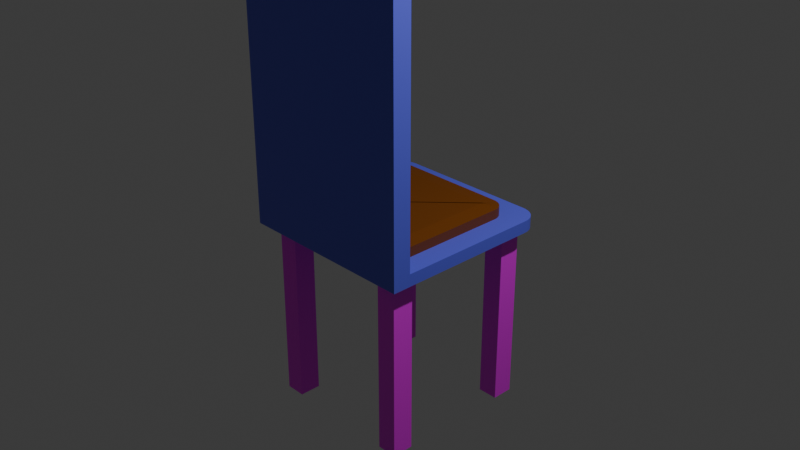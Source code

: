 # Source: Chair.blend  (saved by Blender 4.4.32; exported with 4.5.12 LTS)
import bpy
from mathutils import Matrix  # noqa: F401  (used for matrix-valued properties, if any)

bpy.ops.wm.read_factory_settings(use_empty=True)
scene = bpy.context.scene
scene.name = 'Scene'

# ---- collections
col_collection = bpy.data.collections.new('Collection'); scene.collection.children.link(col_collection)

# ---- images (referenced by path relative to the original .blend; pixels are not part of the script)
import os
ASSET_DIR = os.environ.get("B2B_ASSET_DIR", "")  # directory of the original .blend (textures are referenced by path, not embedded)
HERE = os.path.dirname(os.path.abspath(__file__))  # packed textures are extracted next to this script under _unpacked/

def load_image(name, relpath, width, height, colorspace="sRGB"):
    """Load a texture the original file referenced (path relative to the .blend, or extracted next to this script)."""
    p = next((c for c in (os.path.join(HERE, relpath), os.path.join(ASSET_DIR, relpath)) if relpath and os.path.exists(c)), "")
    if p:
        img = bpy.data.images.load(p, check_existing=True)
        img.name = name
    else:  # same state as the original file: an image datablock whose file is absent (Cycles renders it pink)
        img = bpy.data.images.new(name, width, height)
        img.source = "FILE"
        img.filepath = "//" + (relpath or name)
    img.colorspace_settings.name = colorspace
    return img
img_oak_wood_png = load_image('oak-wood.png', 'oak-wood.png', 1024, 1024, 'sRGB')

# ---- materials (node trees are filled in below, after node groups)
mat_material_002 = bpy.data.materials.new('Material.002')
mat_material = bpy.data.materials.new('Material')
mat_material.alpha_threshold = 0.0
mat_material.roughness = 0.5
mat_material.line_color = (0.0, 0.0, 0.0, 1.0)
mat_material_008 = bpy.data.materials.new('Material.008')
mat_material_004 = bpy.data.materials.new('Material.004')
mat_material_007 = bpy.data.materials.new('Material.007')
mat_material_005 = bpy.data.materials.new('Material.005')
mat_material_006 = bpy.data.materials.new('Material.006')

# ---- node groups
ng_smooth_by_angle = bpy.data.node_groups.new('Smooth by Angle', 'GeometryNodeTree')
_s = ng_smooth_by_angle.interface.new_socket(name='Mesh', in_out='OUTPUT', socket_type='NodeSocketGeometry')
_s = ng_smooth_by_angle.interface.new_socket(name='Mesh', in_out='INPUT', socket_type='NodeSocketGeometry')
_s = ng_smooth_by_angle.interface.new_socket(name='Angle', in_out='INPUT', socket_type='NodeSocketFloat')
_s.subtype = 'ANGLE'
_s.default_value = 0.5236
_s.min_value = 0.0
_s.max_value = 3.142
_s.description = 'Maximum face angle for smooth edges'
_s = ng_smooth_by_angle.interface.new_socket(name='Ignore Sharpness', in_out='INPUT', socket_type='NodeSocketBool')
_s.force_non_field = True
ng_smooth_by_angle.description = 'Set the sharpness of mesh edges based on the angle between the neighboring faces'
ng_smooth_by_angle.is_modifier = True
_N = ng_smooth_by_angle.nodes; _L = ng_smooth_by_angle.links
n0 = _N.new('GeometryNodeSetShadeSmooth'); n0.name = 'Set Shade Smooth'; n0.location = (120, -80)
n0.domain = 'EDGE'
n1 = _N.new('GeometryNodeSetShadeSmooth'); n1.name = 'Set Shade Smooth.001'; n1.location = (300, -80)
n2 = _N.new('NodeGroupOutput'); n2.name = 'Group Output'; n2.location = (480, -80)
n3 = _N.new('GeometryNodeInputMeshEdgeAngle'); n3.name = 'Edge Angle'; n3.location = (-440, -240)
n4 = _N.new('NodeGroupInput'); n4.name = 'Group Input'; n4.location = (-80, -80)
n5 = _N.new('GeometryNodeInputEdgeSmooth'); n5.name = 'Is Edge Smooth'; n5.location = (-260, -120)
n6 = _N.new('GeometryNodeInputShadeSmooth'); n6.name = 'Is Shade Smooth'; n6.location = (-440, -397)
n7 = _N.new('FunctionNodeCompare'); n7.name = 'Compare'; n7.location = (-260, -260)
n7.operation = 'LESS_EQUAL'
n7.inputs[6].default_value = (0.0, 0.0, 0.0, 0.0)
n7.inputs[7].default_value = (0.0, 0.0, 0.0, 0.0)
n8 = _N.new('FunctionNodeBooleanMath'); n8.name = 'Boolean Math.001'; n8.location = (-80, -260)
n9 = _N.new('NodeGroupInput'); n9.name = 'Group Input.001'; n9.location = (-440, -329)
n10 = _N.new('NodeGroupInput'); n10.name = 'Group Input.002'; n10.location = (-259, -189)
n11 = _N.new('FunctionNodeBooleanMath'); n11.name = 'Boolean Math'; n11.location = (-80, -149)
n11.operation = 'OR'
n12 = _N.new('FunctionNodeBooleanMath'); n12.name = 'Boolean Math.002'; n12.location = (-260, -380)
n12.operation = 'OR'
n13 = _N.new('NodeGroupInput'); n13.name = 'Group Input.003'; n13.location = (-440, -460)
_L.new(n3.outputs[0], n7.inputs[0])
_L.new(n1.outputs[0], n2.inputs[0])
_L.new(n9.outputs[1], n7.inputs[1])
_L.new(n7.outputs[0], n8.inputs[0])
_L.new(n4.outputs[0], n0.inputs[0])
_L.new(n0.outputs[0], n1.inputs[0])
_L.new(n8.outputs[0], n0.inputs[2])
_L.new(n10.outputs[2], n11.inputs[1])
_L.new(n5.outputs[0], n11.inputs[0])
_L.new(n11.outputs[0], n0.inputs[1])
_L.new(n13.outputs[2], n12.inputs[1])
_L.new(n6.outputs[0], n12.inputs[0])
_L.new(n12.outputs[0], n8.inputs[1])
n2.is_active_output = True

# ---- material node trees
mat_material_002.use_nodes = True; mat_material_002.node_tree.nodes.clear()
_N = mat_material_002.node_tree.nodes; _L = mat_material_002.node_tree.links
n0 = _N.new('ShaderNodeBsdfPrincipled'); n0.name = 'Principled BSDF'; n0.location = (10, 300)
n0.inputs[0].default_value = (0.117, 0.1274, 0.7991, 1.0)
n1 = _N.new('ShaderNodeOutputMaterial'); n1.name = 'Material Output'; n1.location = (300, 300)
_L.new(n0.outputs[0], n1.inputs[0])
n1.is_active_output = True
mat_material.use_nodes = True; mat_material.node_tree.nodes.clear()
_N = mat_material.node_tree.nodes; _L = mat_material.node_tree.links
n0 = _N.new('ShaderNodeOutputMaterial'); n0.name = 'Material Output'; n0.location = (300, 300)
n1 = _N.new('ShaderNodeBsdfPrincipled'); n1.name = 'Principled BSDF'; n1.location = (10, 300)
n1.inputs[0].default_value = (0.1937, 0.0511, 0.0, 1.0)
n1.inputs[3].default_value = 1.45
_L.new(n1.outputs[0], n0.inputs[0])
n0.is_active_output = True
mat_material_008.use_nodes = True; mat_material_008.node_tree.nodes.clear()
_N = mat_material_008.node_tree.nodes; _L = mat_material_008.node_tree.links
n0 = _N.new('ShaderNodeBsdfPrincipled'); n0.name = 'Principled BSDF'; n0.location = (10, 300)
n0.inputs[0].default_value = (0.117, 0.1274, 0.7991, 1.0)
n1 = _N.new('ShaderNodeOutputMaterial'); n1.name = 'Material Output'; n1.location = (300, 300)
_L.new(n0.outputs[0], n1.inputs[0])
n1.is_active_output = True
mat_material_004.use_nodes = True; mat_material_004.node_tree.nodes.clear()
_N = mat_material_004.node_tree.nodes; _L = mat_material_004.node_tree.links
n0 = _N.new('ShaderNodeBsdfPrincipled'); n0.name = 'Principled BSDF'; n0.location = (10, 300)
n1 = _N.new('ShaderNodeOutputMaterial'); n1.name = 'Material Output'; n1.location = (300, 300)
n2 = _N.new('ShaderNodeTexImage'); n2.name = 'Image Texture'; n2.location = (-280, 275)
n2.image = img_oak_wood_png
_L.new(n0.outputs[0], n1.inputs[0])
_L.new(n2.outputs[0], n0.inputs[0])
n1.is_active_output = True
mat_material_007.use_nodes = True; mat_material_007.node_tree.nodes.clear()
_N = mat_material_007.node_tree.nodes; _L = mat_material_007.node_tree.links
n0 = _N.new('ShaderNodeBsdfPrincipled'); n0.name = 'Principled BSDF'; n0.location = (10, 300)
n1 = _N.new('ShaderNodeOutputMaterial'); n1.name = 'Material Output'; n1.location = (300, 300)
n2 = _N.new('ShaderNodeTexImage'); n2.name = 'Image Texture'; n2.location = (-280, 275)
n2.image = img_oak_wood_png
_L.new(n0.outputs[0], n1.inputs[0])
_L.new(n2.outputs[0], n0.inputs[0])
n1.is_active_output = True
mat_material_005.use_nodes = True; mat_material_005.node_tree.nodes.clear()
_N = mat_material_005.node_tree.nodes; _L = mat_material_005.node_tree.links
n0 = _N.new('ShaderNodeBsdfPrincipled'); n0.name = 'Principled BSDF'; n0.location = (10, 300)
n1 = _N.new('ShaderNodeOutputMaterial'); n1.name = 'Material Output'; n1.location = (300, 300)
n2 = _N.new('ShaderNodeTexImage'); n2.name = 'Image Texture'; n2.location = (-280, 275)
n2.image = img_oak_wood_png
_L.new(n0.outputs[0], n1.inputs[0])
_L.new(n2.outputs[0], n0.inputs[0])
n1.is_active_output = True
mat_material_006.use_nodes = True; mat_material_006.node_tree.nodes.clear()
_N = mat_material_006.node_tree.nodes; _L = mat_material_006.node_tree.links
n0 = _N.new('ShaderNodeBsdfPrincipled'); n0.name = 'Principled BSDF'; n0.location = (10, 300)
n1 = _N.new('ShaderNodeOutputMaterial'); n1.name = 'Material Output'; n1.location = (300, 300)
n2 = _N.new('ShaderNodeTexImage'); n2.name = 'Image Texture'; n2.location = (-280, 275)
n2.image = img_oak_wood_png
_L.new(n0.outputs[0], n1.inputs[0])
_L.new(n2.outputs[0], n0.inputs[0])
n1.is_active_output = True

# ---- world
world_world = bpy.data.worlds.new('World'); scene.world = world_world
world_world.use_nodes = True; world_world.node_tree.nodes.clear()
_N = world_world.node_tree.nodes; _L = world_world.node_tree.links
n0 = _N.new('ShaderNodeOutputWorld'); n0.name = 'World Output'; n0.location = (300, 300)
n1 = _N.new('ShaderNodeBackground'); n1.name = 'Background'; n1.location = (10, 300)
n1.inputs[0].default_value = (0.05088, 0.05088, 0.05088, 1.0)
_L.new(n1.outputs[0], n0.inputs[0])
n0.is_active_output = True
world_world.color = (0.05088, 0.05088, 0.05088)
world_world.sun_shadow_jitter_overblur = 0.0

# ---- cameras
cam_camera = bpy.data.cameras.new('Camera')
cam_camera.clip_end = 100.0
cam_camera.ortho_scale = 7.314

# ---- lights
light_light = bpy.data.lights.new('Light', 'POINT')
light_light.energy = 1000.0
light_light.shadow_soft_size = 0.1

# ---- meshes
me_cube = bpy.data.meshes.new('Cube')
me_cube.from_pydata([(1.0, 0.7867, 0.7924), (0.7867, 1.0, 0.7924), (0.9974, 0.82, 0.7924), (0.9896, 0.8526, 0.7924), (0.9767, 0.8835, 0.7924), (0.9593, 0.9121, 0.7924), (0.9375, 0.9375, 0.7924), (0.9121, 0.9593, 0.7924), (0.8835, 0.9767, 0.7924), (0.8526, 0.9896, 0.7924), (0.82, 0.9974, 0.7924), (0.7867, 1.0, -0.7924), (1.0, 0.7867, -0.7924), (0.82, 0.9974, -0.7924), (0.8526, 0.9896, -0.7924), (0.8835, 0.9767, -0.7924), (0.9121, 0.9593, -0.7924), (0.9375, 0.9375, -0.7924), (0.9593, 0.9121, -0.7924), (0.9767, 0.8835, -0.7924), (0.9896, 0.8526, -0.7924), (0.9974, 0.82, -0.7924), (0.7867, -1.0, 0.7924), (1.0, -0.7867, 0.7924), (0.82, -0.9974, 0.7924), (0.8526, -0.9896, 0.7924), (0.8835, -0.9767, 0.7924), (0.9121, -0.9593, 0.7924), (0.9375, -0.9375, 0.7924), (0.9593, -0.9121, 0.7924), (0.9767, -0.8835, 0.7924), (0.9896, -0.8526, 0.7924), (0.9974, -0.82, 0.7924), (1.0, -0.7867, -0.7924), (0.7867, -1.0, -0.7924), (0.9974, -0.82, -0.7924), (0.9896, -0.8526, -0.7924), (0.9767, -0.8835, -0.7924), (0.9593, -0.9121, -0.7924), (0.9375, -0.9375, -0.7924), (0.9121, -0.9593, -0.7924), (0.8835, -0.9767, -0.7924), (0.8526, -0.9896, -0.7924), (0.82, -0.9974, -0.7924), (-0.7867, 1.0, 0.7924), (-1.0, 0.7867, 0.7924), (-0.82, 0.9974, 0.7924), (-0.8526, 0.9896, 0.7924), (-0.8835, 0.9767, 0.7924), (-0.9121, 0.9593, 0.7924), (-0.9375, 0.9375, 0.7924), (-0.9593, 0.9121, 0.7924), (-0.9767, 0.8835, 0.7924), (-0.9896, 0.8526, 0.7924), (-0.9974, 0.82, 0.7924), (-1.0, 0.7867, -0.7924), (-0.7867, 1.0, -0.7924), (-0.9974, 0.82, -0.7924), (-0.9896, 0.8526, -0.7924), (-0.9767, 0.8835, -0.7924), (-0.9593, 0.9121, -0.7924), (-0.9375, 0.9375, -0.7924), (-0.9121, 0.9593, -0.7924), (-0.8835, 0.9767, -0.7924), (-0.8526, 0.9896, -0.7924), (-0.82, 0.9974, -0.7924), (-1.0, -0.7867, 0.7924), (-0.7867, -1.0, 0.7924), (-0.9974, -0.82, 0.7924), (-0.9896, -0.8526, 0.7924), (-0.9767, -0.8835, 0.7924), (-0.9593, -0.9121, 0.7924), (-0.9375, -0.9375, 0.7924), (-0.9121, -0.9593, 0.7924), (-0.8835, -0.9767, 0.7924), (-0.8526, -0.9896, 0.7924), (-0.82, -0.9974, 0.7924), (-0.7867, -1.0, -0.7924), (-1.0, -0.7867, -0.7924), (-0.82, -0.9974, -0.7924), (-0.8526, -0.9896, -0.7924), (-0.8835, -0.9767, -0.7924), (-0.9121, -0.9593, -0.7924), (-0.9375, -0.9375, -0.7924), (-0.9593, -0.9121, -0.7924), (-0.9767, -0.8835, -0.7924), (-0.9896, -0.8526, -0.7924), (-0.9974, -0.82, -0.7924)], [], [(55, 57, 58, 59, 60, 61, 62, 63, 64, 65, 56, 11, 13, 14, 15, 16, 17, 18, 19, 20, 21, 12, 33, 35, 36, 37, 38, 39, 40, 41, 42, 43, 34, 77, 79, 80, 81, 82, 83, 84, 85, 86, 87, 78), (78, 66, 45, 55), (34, 22, 67, 77), (0, 2, 3, 4, 5, 6, 7, 8, 9, 10, 1, 44, 46, 47, 48, 49, 50, 51, 52, 53, 54, 45, 66, 68, 69, 70, 71, 72, 73, 74, 75, 76, 67, 22, 24, 25, 26, 27, 28, 29, 30, 31, 32, 23), (12, 0, 23, 33), (0, 12, 21, 2), (2, 21, 20, 3), (3, 20, 19, 4), (4, 19, 18, 5), (5, 18, 17, 6), (6, 17, 16, 7), (7, 16, 15, 8), (8, 15, 14, 9), (9, 14, 13, 10), (10, 13, 11, 1), (77, 67, 76, 79), (79, 76, 75, 80), (80, 75, 74, 81), (81, 74, 73, 82), (82, 73, 72, 83), (83, 72, 71, 84), (84, 71, 70, 85), (85, 70, 69, 86), (86, 69, 68, 87), (87, 68, 66, 78), (22, 34, 43, 24), (24, 43, 42, 25), (25, 42, 41, 26), (26, 41, 40, 27), (27, 40, 39, 28), (28, 39, 38, 29), (29, 38, 37, 30), (30, 37, 36, 31), (31, 36, 35, 32), (32, 35, 33, 23), (44, 56, 65, 46), (46, 65, 64, 47), (47, 64, 63, 48), (48, 63, 62, 49), (49, 62, 61, 50), (50, 61, 60, 51), (51, 60, 59, 52), (52, 59, 58, 53), (53, 58, 57, 54), (54, 57, 55, 45), (56, 44, 1, 11)])
me_cube.polygons.foreach_set('use_smooth', [True] * 46)
_uv = me_cube.uv_layers.new(name='UVMap')
_uv.uv.foreach_set('vector', [0.125, 0.5267, 0.1253, 0.5225, 0.1263, 0.5184, 0.1279, 0.5146, 0.1301, 0.511, 0.1328, 0.5078, 0.136, 0.5051, 0.1396, 0.5029, 0.1434, 0.5013, 0.1475, 0.5003, 0.1517, 0.5, 0.3483, 0.5, 0.3525, 0.5003, 0.3566, 0.5013, 0.3604, 0.5029, 0.364, 0.5051, 0.3672, 0.5078, 0.3699, 0.511, 0.3721, 0.5146, 0.3737, 0.5184, 0.3747, 0.5225, 0.375, 0.5267, 0.375, 0.7233, 0.3747, 0.7275, 0.3737, 0.7316, 0.3721, 0.7354, 0.3699, 0.739, 0.3672, 0.7422, 0.364, 0.7449, 0.3604, 0.7471, 0.3566, 0.7487, 0.3525, 0.7497, 0.3483, 0.75, 0.1517, 0.75, 0.1475, 0.7497, 0.1434, 0.7487, 0.1396, 0.7471, 0.136, 0.7449, 0.1328, 0.7422, 0.1301, 0.739, 0.1279, 0.7354, 0.1263, 0.7316, 0.1253, 0.7275, 0.125, 0.7233, 0.375, 0.02667, 0.625, 0.02667, 0.625, 0.2233, 0.375, 0.2233, 0.375, 0.7767, 0.625, 0.7767, 0.625, 0.9733, 0.375, 0.9733, 0.625, 0.5267, 0.6253, 0.5225, 0.6263, 0.5184, 0.6279, 0.5146, 0.6301, 0.511, 0.6328, 0.5078, 0.636, 0.5051, 0.6396, 0.5029, 0.6434, 0.5013, 0.6475, 0.5003, 0.6517, 0.5, 0.8483, 0.5, 0.8525, 0.5003, 0.8566, 0.5013, 0.8604, 0.5029, 0.864, 0.5051, 0.8672, 0.5078, 0.8699, 0.511, 0.8721, 0.5146, 0.8737, 0.5184, 0.8747, 0.5225, 0.875, 0.5267, 0.875, 0.7233, 0.8747, 0.7275, 0.8737, 0.7316, 0.8721, 0.7354, 0.8699, 0.739, 0.8672, 0.7422, 0.864, 0.7449, 0.8604, 0.7471, 0.8566, 0.7487, 0.8525, 0.7497, 0.8483, 0.75, 0.6517, 0.75, 0.6475, 0.7497, 0.6434, 0.7487, 0.6396, 0.7471, 0.636, 0.7449, 0.6328, 0.7422, 0.6301, 0.739, 0.6279, 0.7354, 0.6263, 0.7316, 0.6253, 0.7275, 0.625, 0.7233, 0.375, 0.5267, 0.625, 0.5267, 0.625, 0.7233, 0.375, 0.7233, 0.625, 0.5267, 0.375, 0.5267, 0.375, 0.5225, 0.625, 0.5225, 0.625, 0.5225, 0.375, 0.5225, 0.375, 0.5184, 0.625, 0.5184, 0.625, 0.5184, 0.375, 0.5184, 0.375, 0.5146, 0.625, 0.5146, 0.625, 0.5146, 0.375, 0.5146, 0.375, 0.511, 0.625, 0.511, 0.625, 0.511, 0.375, 0.511, 0.375, 0.5, 0.625, 0.5, 0.625, 0.5, 0.375, 0.5, 0.375, 0.489, 0.625, 0.489, 0.625, 0.489, 0.375, 0.489, 0.375, 0.4854, 0.625, 0.4854, 0.625, 0.4854, 0.375, 0.4854, 0.375, 0.4816, 0.625, 0.4816, 0.625, 0.4816, 0.375, 0.4816, 0.375, 0.4775, 0.625, 0.4775, 0.625, 0.4775, 0.375, 0.4775, 0.375, 0.4733, 0.625, 0.4733, 0.375, 0.9733, 0.625, 0.9733, 0.625, 0.9775, 0.375, 0.9775, 0.375, 0.9775, 0.625, 0.9775, 0.625, 0.9816, 0.375, 0.9816, 0.375, 0.9816, 0.625, 0.9816, 0.625, 0.9854, 0.375, 0.9854, 0.375, 0.9854, 0.625, 0.9854, 0.625, 0.989, 0.375, 0.989, 0.375, 0.989, 0.625, 0.989, 0.625, 1.0, 0.375, 1.0, 0.375, 0.0, 0.625, 0.0, 0.625, 0.01099, 0.375, 0.01099, 0.375, 0.01099, 0.625, 0.01099, 0.625, 0.01456, 0.375, 0.01456, 0.375, 0.01456, 0.625, 0.01456, 0.625, 0.01843, 0.375, 0.01843, 0.375, 0.01843, 0.625, 0.01843, 0.625, 0.02249, 0.375, 0.02249, 0.375, 0.02249, 0.625, 0.02249, 0.625, 0.02667, 0.375, 0.02667, 0.625, 0.7767, 0.375, 0.7767, 0.375, 0.7725, 0.625, 0.7725, 0.625, 0.7725, 0.375, 0.7725, 0.375, 0.7684, 0.625, 0.7684, 0.625, 0.7684, 0.375, 0.7684, 0.375, 0.7646, 0.625, 0.7646, 0.625, 0.7646, 0.375, 0.7646, 0.375, 0.761, 0.625, 0.761, 0.625, 0.761, 0.375, 0.761, 0.375, 0.75, 0.625, 0.75, 0.625, 0.75, 0.375, 0.75, 0.375, 0.739, 0.625, 0.739, 0.625, 0.739, 0.375, 0.739, 0.375, 0.7354, 0.625, 0.7354, 0.625, 0.7354, 0.375, 0.7354, 0.375, 0.7316, 0.625, 0.7316, 0.625, 0.7316, 0.375, 0.7316, 0.375, 0.7275, 0.625, 0.7275, 0.625, 0.7275, 0.375, 0.7275, 0.375, 0.7233, 0.625, 0.7233, 0.625, 0.2767, 0.375, 0.2767, 0.375, 0.2725, 0.625, 0.2725, 0.625, 0.2725, 0.375, 0.2725, 0.375, 0.2684, 0.625, 0.2684, 0.625, 0.2684, 0.375, 0.2684, 0.375, 0.2646, 0.625, 0.2646, 0.625, 0.2646, 0.375, 0.2646, 0.375, 0.261, 0.625, 0.261, 0.625, 0.261, 0.375, 0.261, 0.375, 0.25, 0.625, 0.25, 0.625, 0.25, 0.375, 0.25, 0.375, 0.239, 0.625, 0.239, 0.625, 0.239, 0.375, 0.239, 0.375, 0.2354, 0.625, 0.2354, 0.625, 0.2354, 0.375, 0.2354, 0.375, 0.2316, 0.625, 0.2316, 0.625, 0.2316, 0.375, 0.2316, 0.375, 0.2275, 0.625, 0.2275, 0.625, 0.2275, 0.375, 0.2275, 0.375, 0.2233, 0.625, 0.2233, 0.375, 0.2767, 0.625, 0.2767, 0.625, 0.4733, 0.375, 0.4733])
me_cube.materials.append(mat_material_002)
me_cube.materials.append(None)
me_cube.use_mirror_vertex_groups = False
me_cube.update()
me_cube_001 = bpy.data.meshes.new('Cube.001')
me_cube_001.from_pydata([(1.0, 0.7867, 0.7924), (0.7867, 1.0, 0.7924), (0.9974, 0.82, 0.7924), (0.9896, 0.8526, 0.7924), (0.9767, 0.8835, 0.7924), (0.9593, 0.9121, 0.7924), (0.9375, 0.9375, 0.7924), (0.9121, 0.9593, 0.7924), (0.8835, 0.9767, 0.7924), (0.8526, 0.9896, 0.7924), (0.82, 0.9974, 0.7924), (0.7867, -1.0, 0.7924), (1.0, -0.7867, 0.7924), (0.82, -0.9974, 0.7924), (0.8526, -0.9896, 0.7924), (0.8835, -0.9767, 0.7924), (0.9121, -0.9593, 0.7924), (0.9375, -0.9375, 0.7924), (0.9593, -0.9121, 0.7924), (0.9767, -0.8835, 0.7924), (0.9896, -0.8526, 0.7924), (0.9974, -0.82, 0.7924), (-0.7867, 1.0, 0.7924), (-1.0, 0.7867, 0.7924), (-0.82, 0.9974, 0.7924), (-0.8526, 0.9896, 0.7924), (-0.8835, 0.9767, 0.7924), (-0.9121, 0.9593, 0.7924), (-0.9375, 0.9375, 0.7924), (-0.9593, 0.9121, 0.7924), (-0.9767, 0.8835, 0.7924), (-0.9896, 0.8526, 0.7924), (-0.9974, 0.82, 0.7924), (-1.0, -0.7867, 0.7924), (-0.7867, -1.0, 0.7924), (-0.9974, -0.82, 0.7924), (-0.9896, -0.8526, 0.7924), (-0.9767, -0.8835, 0.7924), (-0.9593, -0.9121, 0.7924), (-0.9375, -0.9375, 0.7924), (-0.9121, -0.9593, 0.7924), (-0.8835, -0.9767, 0.7924), (-0.8526, -0.9896, 0.7924), (-0.82, -0.9974, 0.7924), (0.7778, 0.7742, -0.7924), (0.7867, 1.0, -0.5666), (0.7742, 0.7778, -0.7924), (1.0, 0.7867, -0.5666), (0.7846, 0.7737, -0.7924), (0.82, 0.9974, -0.5666), (0.7826, 0.7742, -0.7924), (0.8526, 0.9896, -0.5666), (0.7807, 0.775, -0.7924), (0.8835, 0.9767, -0.5666), (0.7789, 0.776, -0.7924), (0.9121, 0.9593, -0.5666), (0.7774, 0.7774, -0.7924), (0.9375, 0.9375, -0.5666), (0.776, 0.7789, -0.7924), (0.9593, 0.9121, -0.5666), (0.775, 0.7807, -0.7924), (0.9767, 0.8835, -0.5666), (0.7742, 0.7826, -0.7924), (0.9896, 0.8526, -0.5666), (0.7737, 0.7846, -0.7924), (0.9974, 0.82, -0.5666), (0.7742, -0.7778, -0.7924), (1.0, -0.7867, -0.5666), (0.7778, -0.7742, -0.7924), (0.7867, -1.0, -0.5666), (0.7737, -0.7846, -0.7924), (0.9974, -0.82, -0.5666), (0.7742, -0.7826, -0.7924), (0.9896, -0.8526, -0.5666), (0.775, -0.7807, -0.7924), (0.9767, -0.8835, -0.5666), (0.776, -0.7789, -0.7924), (0.9593, -0.9121, -0.5666), (0.7774, -0.7774, -0.7924), (0.9375, -0.9375, -0.5666), (0.7789, -0.776, -0.7924), (0.9121, -0.9593, -0.5666), (0.7807, -0.775, -0.7924), (0.8835, -0.9767, -0.5666), (0.7826, -0.7742, -0.7924), (0.8526, -0.9896, -0.5666), (0.7846, -0.7737, -0.7924), (0.82, -0.9974, -0.5666), (-0.7742, 0.7778, -0.7924), (-1.0, 0.7867, -0.5666), (-0.7778, 0.7742, -0.7924), (-0.7867, 1.0, -0.5666), (-0.7737, 0.7846, -0.7924), (-0.9974, 0.82, -0.5666), (-0.7742, 0.7826, -0.7924), (-0.9896, 0.8526, -0.5666), (-0.775, 0.7807, -0.7924), (-0.9767, 0.8835, -0.5666), (-0.776, 0.7789, -0.7924), (-0.9593, 0.9121, -0.5666), (-0.7774, 0.7774, -0.7924), (-0.9375, 0.9375, -0.5666), (-0.7789, 0.776, -0.7924), (-0.9121, 0.9593, -0.5666), (-0.7807, 0.775, -0.7924), (-0.8835, 0.9767, -0.5666), (-0.7826, 0.7742, -0.7924), (-0.8526, 0.9896, -0.5666), (-0.7846, 0.7737, -0.7924), (-0.82, 0.9974, -0.5666), (-0.7778, -0.7742, -0.7924), (-0.7867, -1.0, -0.5666), (-0.7742, -0.7778, -0.7924), (-1.0, -0.7867, -0.5666), (-0.7846, -0.7737, -0.7924), (-0.82, -0.9974, -0.5666), (-0.7826, -0.7742, -0.7924), (-0.8526, -0.9896, -0.5666), (-0.7807, -0.775, -0.7924), (-0.8835, -0.9767, -0.5666), (-0.7789, -0.776, -0.7924), (-0.9121, -0.9593, -0.5666), (-0.7774, -0.7774, -0.7924), (-0.9375, -0.9375, -0.5666), (-0.776, -0.7789, -0.7924), (-0.9593, -0.9121, -0.5666), (-0.775, -0.7807, -0.7924), (-0.9767, -0.8835, -0.5666), (-0.7742, -0.7826, -0.7924), (-0.9896, -0.8526, -0.5666), (-0.7737, -0.7846, -0.7924), (-0.9974, -0.82, -0.5666)], [], [(0, 47, 65, 2), (22, 91, 109, 24), (20, 73, 71, 21), (0, 2, 3, 4, 5, 6, 7, 8, 9, 10, 1, 22, 24, 25, 26, 27, 28, 29, 30, 31, 32, 23, 33, 35, 36, 37, 38, 39, 40, 41, 42, 43, 34, 11, 13, 14, 15, 16, 17, 18, 19, 20, 21, 12), (9, 51, 49, 10), (47, 0, 12, 67), (21, 71, 67, 12), (2, 65, 63, 3), (3, 63, 61, 4), (4, 61, 59, 5), (5, 59, 57, 6), (6, 57, 55, 7), (7, 55, 53, 8), (8, 53, 51, 9), (91, 22, 1, 45), (131, 35, 33, 113), (117, 42, 41, 119), (119, 41, 40, 121), (121, 40, 39, 123), (123, 39, 38, 125), (125, 38, 37, 127), (127, 37, 36, 129), (129, 36, 35, 131), (115, 43, 42, 117), (69, 11, 34, 111), (32, 93, 89, 23), (13, 87, 85, 14), (14, 85, 83, 15), (15, 83, 81, 16), (16, 81, 79, 17), (17, 79, 77, 18), (18, 77, 75, 19), (19, 75, 73, 20), (11, 69, 87, 13), (31, 95, 93, 32), (111, 34, 43, 115), (24, 109, 107, 25), (25, 107, 105, 26), (26, 105, 103, 27), (27, 103, 101, 28), (28, 101, 99, 29), (29, 99, 97, 30), (30, 97, 95, 31), (113, 33, 23, 89), (88, 92, 94, 96, 98, 100, 102, 104, 106, 108, 90, 44, 48, 50, 52, 54, 56, 58, 60, 62, 64, 46, 66, 70, 72, 74, 76, 78, 80, 82, 84, 86, 68, 110, 114, 116, 118, 120, 122, 124, 126, 128, 130, 112), (46, 64, 65, 47), (64, 62, 63, 65), (62, 60, 61, 63), (60, 58, 59, 61), (58, 56, 57, 59), (56, 54, 55, 57), (54, 52, 53, 55), (52, 50, 51, 53), (50, 48, 49, 51), (48, 44, 45, 49), (114, 110, 111, 115), (116, 114, 115, 117), (118, 116, 117, 119), (120, 118, 119, 121), (122, 120, 121, 123), (124, 122, 123, 125), (126, 124, 125, 127), (128, 126, 127, 129), (130, 128, 129, 131), (112, 130, 131, 113), (68, 86, 87, 69), (86, 84, 85, 87), (84, 82, 83, 85), (82, 80, 81, 83), (80, 78, 79, 81), (78, 76, 77, 79), (76, 74, 75, 77), (74, 72, 73, 75), (72, 70, 71, 73), (70, 66, 67, 71), (90, 108, 109, 91), (108, 106, 107, 109), (106, 104, 105, 107), (104, 102, 103, 105), (102, 100, 101, 103), (100, 98, 99, 101), (98, 96, 97, 99), (96, 94, 95, 97), (94, 92, 93, 95), (92, 88, 89, 93), (44, 90, 91, 45), (66, 46, 47, 67), (113, 89, 88, 112), (69, 111, 110, 68), (10, 49, 45, 1)])
me_cube_001.polygons.foreach_set('use_smooth', [True] * 90)
_uv = me_cube_001.uv_layers.new(name='UVMap')
_uv.uv.foreach_set('vector', [0.625, 0.5267, 0.4106, 0.5267, 0.4106, 0.5225, 0.625, 0.5225, 0.625, 0.2767, 0.4106, 0.2767, 0.4106, 0.2725, 0.625, 0.2725, 0.625, 0.7316, 0.4106, 0.7316, 0.4106, 0.7275, 0.625, 0.7275, 0.625, 0.5267, 0.6253, 0.5225, 0.6263, 0.5184, 0.6279, 0.5146, 0.6301, 0.511, 0.6328, 0.5078, 0.636, 0.5051, 0.6396, 0.5029, 0.6434, 0.5013, 0.6475, 0.5003, 0.6517, 0.5, 0.8483, 0.5, 0.8525, 0.5003, 0.8566, 0.5013, 0.8604, 0.5029, 0.864, 0.5051, 0.8672, 0.5078, 0.8699, 0.511, 0.8721, 0.5146, 0.8737, 0.5184, 0.8747, 0.5225, 0.875, 0.5267, 0.875, 0.7233, 0.8747, 0.7275, 0.8737, 0.7316, 0.8721, 0.7354, 0.8699, 0.739, 0.8672, 0.7422, 0.864, 0.7449, 0.8604, 0.7471, 0.8566, 0.7487, 0.8525, 0.7497, 0.8483, 0.75, 0.6517, 0.75, 0.6475, 0.7497, 0.6434, 0.7487, 0.6396, 0.7471, 0.636, 0.7449, 0.6328, 0.7422, 0.6301, 0.739, 0.6279, 0.7354, 0.6263, 0.7316, 0.6253, 0.7275, 0.625, 0.7233, 0.625, 0.4816, 0.4106, 0.4816, 0.4106, 0.4775, 0.625, 0.4775, 0.4106, 0.5267, 0.625, 0.5267, 0.625, 0.7233, 0.4106, 0.7233, 0.625, 0.7275, 0.4106, 0.7275, 0.4106, 0.7233, 0.625, 0.7233, 0.625, 0.5225, 0.4106, 0.5225, 0.4106, 0.5184, 0.625, 0.5184, 0.625, 0.5184, 0.4106, 0.5184, 0.4106, 0.5146, 0.625, 0.5146, 0.625, 0.5146, 0.4106, 0.5146, 0.4106, 0.511, 0.625, 0.511, 0.625, 0.511, 0.4106, 0.511, 0.4106, 0.5, 0.625, 0.5, 0.625, 0.5, 0.4106, 0.5, 0.4106, 0.489, 0.625, 0.489, 0.625, 0.489, 0.4106, 0.489, 0.4106, 0.4854, 0.625, 0.4854, 0.625, 0.4854, 0.4106, 0.4854, 0.4106, 0.4816, 0.625, 0.4816, 0.4106, 0.2767, 0.625, 0.2767, 0.625, 0.4733, 0.4106, 0.4733, 0.4106, 0.02249, 0.625, 0.02249, 0.625, 0.02667, 0.4106, 0.02667, 0.4106, 0.9816, 0.625, 0.9816, 0.625, 0.9854, 0.4106, 0.9854, 0.4106, 0.9854, 0.625, 0.9854, 0.625, 0.989, 0.4106, 0.989, 0.4106, 0.989, 0.625, 0.989, 0.625, 1.0, 0.4106, 1.0, 0.4106, 0.0, 0.625, 0.0, 0.625, 0.01099, 0.4106, 0.01099, 0.4106, 0.01099, 0.625, 0.01099, 0.625, 0.01456, 0.4106, 0.01456, 0.4106, 0.01456, 0.625, 0.01456, 0.625, 0.01843, 0.4106, 0.01843, 0.4106, 0.01843, 0.625, 0.01843, 0.625, 0.02249, 0.4106, 0.02249, 0.4106, 0.9775, 0.625, 0.9775, 0.625, 0.9816, 0.4106, 0.9816, 0.4106, 0.7767, 0.625, 0.7767, 0.625, 0.9733, 0.4106, 0.9733, 0.625, 0.2275, 0.4106, 0.2275, 0.4106, 0.2233, 0.625, 0.2233, 0.625, 0.7725, 0.4106, 0.7725, 0.4106, 0.7684, 0.625, 0.7684, 0.625, 0.7684, 0.4106, 0.7684, 0.4106, 0.7646, 0.625, 0.7646, 0.625, 0.7646, 0.4106, 0.7646, 0.4106, 0.761, 0.625, 0.761, 0.625, 0.761, 0.4106, 0.761, 0.4106, 0.75, 0.625, 0.75, 0.625, 0.75, 0.4106, 0.75, 0.4106, 0.739, 0.625, 0.739, 0.625, 0.739, 0.4106, 0.739, 0.4106, 0.7354, 0.625, 0.7354, 0.625, 0.7354, 0.4106, 0.7354, 0.4106, 0.7316, 0.625, 0.7316, 0.625, 0.7767, 0.4106, 0.7767, 0.4106, 0.7725, 0.625, 0.7725, 0.625, 0.2316, 0.4106, 0.2316, 0.4106, 0.2275, 0.625, 0.2275, 0.4106, 0.9733, 0.625, 0.9733, 0.625, 0.9775, 0.4106, 0.9775, 0.625, 0.2725, 0.4106, 0.2725, 0.4106, 0.2684, 0.625, 0.2684, 0.625, 0.2684, 0.4106, 0.2684, 0.4106, 0.2646, 0.625, 0.2646, 0.625, 0.2646, 0.4106, 0.2646, 0.4106, 0.261, 0.625, 0.261, 0.625, 0.261, 0.4106, 0.261, 0.4106, 0.25, 0.625, 0.25, 0.625, 0.25, 0.4106, 0.25, 0.4106, 0.239, 0.625, 0.239, 0.625, 0.239, 0.4106, 0.239, 0.4106, 0.2354, 0.625, 0.2354, 0.625, 0.2354, 0.4106, 0.2354, 0.4106, 0.2316, 0.625, 0.2316, 0.4106, 0.02667, 0.625, 0.02667, 0.625, 0.2233, 0.4106, 0.2233, 0.1532, 0.5278, 0.1533, 0.5269, 0.1532, 0.5272, 0.1531, 0.5274, 0.153, 0.5276, 0.1528, 0.5278, 0.1526, 0.528, 0.1524, 0.5281, 0.1522, 0.5282, 0.1519, 0.5283, 0.1528, 0.5282, 0.3472, 0.5282, 0.3481, 0.5283, 0.3478, 0.5282, 0.3476, 0.5281, 0.3474, 0.528, 0.3472, 0.5278, 0.347, 0.5276, 0.3469, 0.5274, 0.3468, 0.5272, 0.3467, 0.5269, 0.3468, 0.5278, 0.3468, 0.7222, 0.3467, 0.7231, 0.3468, 0.7228, 0.3469, 0.7226, 0.347, 0.7224, 0.3472, 0.7222, 0.3474, 0.722, 0.3476, 0.7219, 0.3478, 0.7218, 0.3481, 0.7217, 0.3472, 0.7218, 0.1528, 0.7218, 0.1519, 0.7217, 0.1522, 0.7218, 0.1524, 0.7219, 0.1526, 0.722, 0.1528, 0.7222, 0.153, 0.7224, 0.1531, 0.7226, 0.1532, 0.7228, 0.1533, 0.7231, 0.1532, 0.7222, 0.3468, 0.5278, 0.3467, 0.5269, 0.4106, 0.5225, 0.4106, 0.5267, 0.3467, 0.5269, 0.3468, 0.5272, 0.4106, 0.5184, 0.4106, 0.5225, 0.3468, 0.5272, 0.3469, 0.5274, 0.4106, 0.5146, 0.4106, 0.5184, 0.3469, 0.5274, 0.347, 0.5276, 0.3699, 0.511, 0.3721, 0.5146, 0.347, 0.5276, 0.3472, 0.5278, 0.3672, 0.5078, 0.3699, 0.511, 0.3472, 0.5278, 0.3474, 0.528, 0.364, 0.5051, 0.3672, 0.5078, 0.3474, 0.528, 0.3476, 0.5281, 0.3604, 0.5029, 0.364, 0.5051, 0.3476, 0.5281, 0.3478, 0.5282, 0.3566, 0.5013, 0.3604, 0.5029, 0.3478, 0.5282, 0.3481, 0.5283, 0.3525, 0.5003, 0.3566, 0.5013, 0.3481, 0.5283, 0.3472, 0.5282, 0.3483, 0.5, 0.3525, 0.5003, 0.1519, 0.7217, 0.1528, 0.7218, 0.1517, 0.75, 0.1475, 0.7497, 0.1522, 0.7218, 0.1519, 0.7217, 0.1475, 0.7497, 0.1434, 0.7487, 0.1524, 0.7219, 0.1522, 0.7218, 0.1434, 0.7487, 0.1396, 0.7471, 0.1526, 0.722, 0.1524, 0.7219, 0.1396, 0.7471, 0.136, 0.7449, 0.1528, 0.7222, 0.1526, 0.722, 0.136, 0.7449, 0.1328, 0.7422, 0.153, 0.7224, 0.1528, 0.7222, 0.1328, 0.7422, 0.1301, 0.739, 0.1531, 0.7226, 0.153, 0.7224, 0.1301, 0.739, 0.1279, 0.7354, 0.1532, 0.7228, 0.1531, 0.7226, 0.1279, 0.7354, 0.1263, 0.7316, 0.1533, 0.7231, 0.1532, 0.7228, 0.1263, 0.7316, 0.1253, 0.7275, 0.1532, 0.7222, 0.1533, 0.7231, 0.1253, 0.7275, 0.125, 0.7233, 0.3472, 0.7218, 0.3481, 0.7217, 0.3525, 0.7497, 0.3483, 0.75, 0.3481, 0.7217, 0.3478, 0.7218, 0.3566, 0.7487, 0.3525, 0.7497, 0.3478, 0.7218, 0.3476, 0.7219, 0.3604, 0.7471, 0.3566, 0.7487, 0.3476, 0.7219, 0.3474, 0.722, 0.364, 0.7449, 0.3604, 0.7471, 0.3474, 0.722, 0.3472, 0.7222, 0.3672, 0.7422, 0.364, 0.7449, 0.3472, 0.7222, 0.347, 0.7224, 0.3699, 0.739, 0.3672, 0.7422, 0.347, 0.7224, 0.3469, 0.7226, 0.3721, 0.7354, 0.3699, 0.739, 0.3469, 0.7226, 0.3468, 0.7228, 0.4106, 0.7316, 0.4106, 0.7354, 0.3468, 0.7228, 0.3467, 0.7231, 0.4106, 0.7275, 0.4106, 0.7316, 0.3467, 0.7231, 0.3468, 0.7222, 0.4106, 0.7233, 0.4106, 0.7275, 0.1528, 0.5282, 0.1519, 0.5283, 0.1475, 0.5003, 0.1517, 0.5, 0.1519, 0.5283, 0.1522, 0.5282, 0.1434, 0.5013, 0.1475, 0.5003, 0.1522, 0.5282, 0.1524, 0.5281, 0.1396, 0.5029, 0.1434, 0.5013, 0.1524, 0.5281, 0.1526, 0.528, 0.136, 0.5051, 0.1396, 0.5029, 0.1526, 0.528, 0.1528, 0.5278, 0.1328, 0.5078, 0.136, 0.5051, 0.1528, 0.5278, 0.153, 0.5276, 0.1301, 0.511, 0.1328, 0.5078, 0.153, 0.5276, 0.1531, 0.5274, 0.1279, 0.5146, 0.1301, 0.511, 0.1531, 0.5274, 0.1532, 0.5272, 0.1263, 0.5184, 0.1279, 0.5146, 0.1532, 0.5272, 0.1533, 0.5269, 0.1253, 0.5225, 0.1263, 0.5184, 0.1533, 0.5269, 0.1532, 0.5278, 0.125, 0.5267, 0.1253, 0.5225, 0.3472, 0.5282, 0.1528, 0.5282, 0.1517, 0.5, 0.3483, 0.5, 0.3468, 0.7222, 0.3468, 0.5278, 0.4106, 0.5267, 0.4106, 0.7233, 0.125, 0.7233, 0.125, 0.5267, 0.1532, 0.5278, 0.1532, 0.7222, 0.3483, 0.75, 0.1517, 0.75, 0.1528, 0.7218, 0.3472, 0.7218, 0.625, 0.4775, 0.4106, 0.4775, 0.4106, 0.4733, 0.625, 0.4733])
me_cube_001.materials.append(mat_material)
me_cube_001.use_mirror_vertex_groups = False
me_cube_001.update()
me_cube_002 = bpy.data.meshes.new('Cube.002')
me_cube_002.from_pydata([(-1.0, -1.0, -1.0), (-1.0, 1.0, -1.0), (1.0, -1.0, -1.0), (1.0, 1.0, -1.0), (-0.9448, -1.0, 1.0), (-1.0, -1.0, 0.9448), (-0.9556, -1.0, 0.9989), (-0.9659, -1.0, 0.9958), (-0.9755, -1.0, 0.9907), (-0.9838, -1.0, 0.9838), (-0.9907, -1.0, 0.9755), (-0.9958, -1.0, 0.9659), (-0.9989, -1.0, 0.9556), (-1.0, 1.0, 0.9448), (-0.9448, 1.0, 1.0), (-0.9989, 1.0, 0.9556), (-0.9958, 1.0, 0.9659), (-0.9907, 1.0, 0.9755), (-0.9838, 1.0, 0.9838), (-0.9755, 1.0, 0.9907), (-0.9659, 1.0, 0.9958), (-0.9556, 1.0, 0.9989), (1.0, -1.0, 0.9448), (0.9448, -1.0, 1.0), (0.9989, -1.0, 0.9556), (0.9958, -1.0, 0.9659), (0.9907, -1.0, 0.9755), (0.9838, -1.0, 0.9838), (0.9755, -1.0, 0.9907), (0.9659, -1.0, 0.9958), (0.9556, -1.0, 0.9989), (0.9448, 1.0, 1.0), (1.0, 1.0, 0.9448), (0.9556, 1.0, 0.9989), (0.9659, 1.0, 0.9958), (0.9755, 1.0, 0.9907), (0.9838, 1.0, 0.9838), (0.9907, 1.0, 0.9755), (0.9958, 1.0, 0.9659), (0.9989, 1.0, 0.9556)], [], [(31, 14, 4, 23), (3, 32, 22, 2), (0, 5, 13, 1), (1, 3, 2, 0), (1, 13, 15, 16, 17, 18, 19, 20, 21, 14, 31, 33, 34, 35, 36, 37, 38, 39, 32, 3), (4, 14, 21, 6), (6, 21, 20, 7), (7, 20, 19, 8), (8, 19, 18, 9), (9, 18, 17, 10), (10, 17, 16, 11), (11, 16, 15, 12), (12, 15, 13, 5), (31, 23, 30, 33), (33, 30, 29, 34), (34, 29, 28, 35), (35, 28, 27, 36), (36, 27, 26, 37), (37, 26, 25, 38), (38, 25, 24, 39), (39, 24, 22, 32), (2, 22, 24, 25, 26, 27, 28, 29, 30, 23, 4, 6, 7, 8, 9, 10, 11, 12, 5, 0)])
_uv = me_cube_002.uv_layers.new(name='UVMap')
_uv.uv.foreach_set('vector', [0.6319, 0.5, 0.8681, 0.5, 0.8681, 0.75, 0.6319, 0.75, 0.375, 0.5, 0.6181, 0.5, 0.6181, 0.75, 0.375, 0.75, 0.375, 0.0, 0.6181, 0.0, 0.6181, 0.25, 0.375, 0.25, 0.125, 0.5, 0.375, 0.5, 0.375, 0.75, 0.125, 0.75, 0.375, 0.25, 0.6181, 0.25, 0.6194, 0.2501, 0.6207, 0.2505, 0.6219, 0.2512, 0.623, 0.252, 0.6238, 0.2531, 0.6245, 0.2543, 0.6249, 0.2556, 0.625, 0.2569, 0.625, 0.4931, 0.6249, 0.4944, 0.6245, 0.4957, 0.6238, 0.4969, 0.623, 0.498, 0.6219, 0.4988, 0.6207, 0.4995, 0.6194, 0.4999, 0.6181, 0.5, 0.375, 0.5, 0.8681, 0.75, 0.8681, 0.5, 0.8694, 0.5, 0.8694, 0.75, 0.8694, 0.75, 0.8694, 0.5, 0.8707, 0.5, 0.8707, 0.75, 0.8707, 0.75, 0.8707, 0.5, 0.8719, 0.5, 0.8719, 0.75, 0.8719, 0.75, 0.8719, 0.5, 0.875, 0.5, 0.875, 0.75, 0.625, 0.0, 0.625, 0.25, 0.6219, 0.25, 0.6219, 0.0, 0.6219, 0.0, 0.6219, 0.25, 0.6207, 0.25, 0.6207, 0.0, 0.6207, 0.0, 0.6207, 0.25, 0.6194, 0.25, 0.6194, 0.0, 0.6194, 0.0, 0.6194, 0.25, 0.6181, 0.25, 0.6181, 0.0, 0.6319, 0.5, 0.6319, 0.75, 0.6306, 0.75, 0.6306, 0.5, 0.6306, 0.5, 0.6306, 0.75, 0.6293, 0.75, 0.6293, 0.5, 0.6293, 0.5, 0.6293, 0.75, 0.6281, 0.75, 0.6281, 0.5, 0.6281, 0.5, 0.6281, 0.75, 0.625, 0.75, 0.625, 0.5, 0.625, 0.5, 0.625, 0.75, 0.6219, 0.75, 0.6219, 0.5, 0.6219, 0.5, 0.6219, 0.75, 0.6207, 0.75, 0.6207, 0.5, 0.6207, 0.5, 0.6207, 0.75, 0.6194, 0.75, 0.6194, 0.5, 0.6194, 0.5, 0.6194, 0.75, 0.6181, 0.75, 0.6181, 0.5, 0.375, 0.75, 0.6181, 0.75, 0.6194, 0.7501, 0.6207, 0.7505, 0.6219, 0.7512, 0.623, 0.752, 0.6238, 0.7531, 0.6245, 0.7543, 0.6249, 0.7556, 0.625, 0.7569, 0.625, 0.9931, 0.6249, 0.9944, 0.6245, 0.9957, 0.6238, 0.9969, 0.623, 0.998, 0.6219, 0.9988, 0.6207, 0.9995, 0.6194, 0.9999, 0.6181, 1.0, 0.375, 1.0])
me_cube_002.materials.append(mat_material_008)
me_cube_002.update()
me_cube_003 = bpy.data.meshes.new('Cube.003')
me_cube_003.from_pydata([(-1.0, -1.0, -1.0), (-1.0, -1.0, 1.0), (-1.0, 1.0, -1.0), (-1.0, 1.0, 1.0), (1.0, -1.0, -1.0), (1.0, -1.0, 1.0), (1.0, 1.0, -1.0), (1.0, 1.0, 1.0)], [], [(0, 1, 3, 2), (2, 3, 7, 6), (6, 7, 5, 4), (4, 5, 1, 0), (2, 6, 4, 0), (7, 3, 1, 5)])
_uv = me_cube_003.uv_layers.new(name='UVMap')
_uv.uv.foreach_set('vector', [0.375, 0.0, 0.625, 0.0, 0.625, 0.25, 0.375, 0.25, 0.375, 0.25, 0.625, 0.25, 0.625, 0.5, 0.375, 0.5, 0.375, 0.5, 0.625, 0.5, 0.625, 0.75, 0.375, 0.75, 0.375, 0.75, 0.625, 0.75, 0.625, 1.0, 0.375, 1.0, 0.125, 0.5, 0.375, 0.5, 0.375, 0.75, 0.125, 0.75, 0.625, 0.5, 0.875, 0.5, 0.875, 0.75, 0.625, 0.75])
me_cube_003.materials.append(mat_material_004)
me_cube_003.update()
me_cube_004 = bpy.data.meshes.new('Cube.004')
me_cube_004.from_pydata([(-1.0, -1.0, -1.0), (-1.0, -1.0, 1.0), (-1.0, 1.0, -1.0), (-1.0, 1.0, 1.0), (1.0, -1.0, -1.0), (1.0, -1.0, 1.0), (1.0, 1.0, -1.0), (1.0, 1.0, 1.0)], [], [(0, 1, 3, 2), (2, 3, 7, 6), (6, 7, 5, 4), (4, 5, 1, 0), (2, 6, 4, 0), (7, 3, 1, 5)])
_uv = me_cube_004.uv_layers.new(name='UVMap')
_uv.uv.foreach_set('vector', [0.375, 0.0, 0.625, 0.0, 0.625, 0.25, 0.375, 0.25, 0.375, 0.25, 0.625, 0.25, 0.625, 0.5, 0.375, 0.5, 0.375, 0.5, 0.625, 0.5, 0.625, 0.75, 0.375, 0.75, 0.375, 0.75, 0.625, 0.75, 0.625, 1.0, 0.375, 1.0, 0.125, 0.5, 0.375, 0.5, 0.375, 0.75, 0.125, 0.75, 0.625, 0.5, 0.875, 0.5, 0.875, 0.75, 0.625, 0.75])
me_cube_004.materials.append(mat_material_007)
me_cube_004.update()
me_cube_005 = bpy.data.meshes.new('Cube.005')
me_cube_005.from_pydata([(-1.0, -1.0, -1.0), (-1.0, -1.0, 1.0), (-1.0, 1.0, -1.0), (-1.0, 1.0, 1.0), (1.0, -1.0, -1.0), (1.0, -1.0, 1.0), (1.0, 1.0, -1.0), (1.0, 1.0, 1.0)], [], [(0, 1, 3, 2), (2, 3, 7, 6), (6, 7, 5, 4), (4, 5, 1, 0), (2, 6, 4, 0), (7, 3, 1, 5)])
_uv = me_cube_005.uv_layers.new(name='UVMap')
_uv.uv.foreach_set('vector', [0.375, 0.0, 0.625, 0.0, 0.625, 0.25, 0.375, 0.25, 0.375, 0.25, 0.625, 0.25, 0.625, 0.5, 0.375, 0.5, 0.375, 0.5, 0.625, 0.5, 0.625, 0.75, 0.375, 0.75, 0.375, 0.75, 0.625, 0.75, 0.625, 1.0, 0.375, 1.0, 0.125, 0.5, 0.375, 0.5, 0.375, 0.75, 0.125, 0.75, 0.625, 0.5, 0.875, 0.5, 0.875, 0.75, 0.625, 0.75])
me_cube_005.materials.append(mat_material_005)
me_cube_005.update()
me_cube_006 = bpy.data.meshes.new('Cube.006')
me_cube_006.from_pydata([(-1.0, -1.0, -1.0), (-1.0, -1.0, 1.0), (-1.0, 1.0, -1.0), (-1.0, 1.0, 1.0), (1.0, -1.0, -1.0), (1.0, -1.0, 1.0), (1.0, 1.0, -1.0), (1.0, 1.0, 1.0)], [], [(0, 1, 3, 2), (2, 3, 7, 6), (6, 7, 5, 4), (4, 5, 1, 0), (2, 6, 4, 0), (7, 3, 1, 5)])
_uv = me_cube_006.uv_layers.new(name='UVMap')
_uv.uv.foreach_set('vector', [0.375, 0.0, 0.625, 0.0, 0.625, 0.25, 0.375, 0.25, 0.375, 0.25, 0.625, 0.25, 0.625, 0.5, 0.375, 0.5, 0.375, 0.5, 0.625, 0.5, 0.625, 0.75, 0.375, 0.75, 0.375, 0.75, 0.625, 0.75, 0.625, 1.0, 0.375, 1.0, 0.125, 0.5, 0.375, 0.5, 0.375, 0.75, 0.125, 0.75, 0.625, 0.5, 0.875, 0.5, 0.875, 0.75, 0.625, 0.75])
me_cube_006.materials.append(mat_material_006)
me_cube_006.update()

# ---- objects
ob_cube = bpy.data.objects.new('Cube', me_cube)
ob_light = bpy.data.objects.new('Light', light_light)
ob_camera = bpy.data.objects.new('Camera', cam_camera)
ob_cube_001 = bpy.data.objects.new('Cube.001', me_cube_001)
ob_cube_002 = bpy.data.objects.new('Cube.002', me_cube_002)
ob_cube_003 = bpy.data.objects.new('Cube.003', me_cube_003)
ob_cube_004 = bpy.data.objects.new('Cube.004', me_cube_004)
ob_cube_005 = bpy.data.objects.new('Cube.005', me_cube_005)
ob_cube_006 = bpy.data.objects.new('Cube.006', me_cube_006)

# ---- transforms, parenting, visibility, modifiers, constraints
ob_cube.location = (0.0, 0.0, 0.0)
ob_cube.scale = (1.0, 1.0, -0.08256)
ob_cube.lock_rotations_4d = False
ob_cube.empty_display_type = 'ARROWS'
ob_cube.lineart.crease_threshold = 0.0
_m = ob_cube.modifiers.new('Smooth by Angle', 'NODES')
_m.node_group = ng_smooth_by_angle
_m.use_pin_to_last = True
_m.show_group_selector = False
ob_light.location = (4.076, 1.005, 5.904)
ob_light.rotation_euler = (0.6503, 0.05522, 1.866)
ob_light.lock_rotations_4d = False
ob_light.empty_display_type = 'ARROWS'
ob_light.color = (0.0, 0.0, 0.0, 0.0)
ob_light.lineart.crease_threshold = 0.0
ob_camera.location = (7.359, -6.926, 4.958)
ob_camera.rotation_euler = (1.109, 0.0, 0.8149)
ob_camera.lock_rotations_4d = False
ob_camera.empty_display_type = 'ARROWS'
ob_camera.color = (0.0, 0.0, 0.0, 0.0)
ob_camera.display_type = 'WIRE'
ob_camera.lineart.crease_threshold = 0.0
ob_cube_001.location = (0.0, 0.0, 0.1238)
ob_cube_001.scale = (0.762, 0.7562, -0.08256)
ob_cube_001.lock_rotations_4d = False
ob_cube_001.empty_display_type = 'ARROWS'
ob_cube_001.lineart.crease_threshold = 0.0
_m = ob_cube_001.modifiers.new('Smooth by Angle', 'NODES')
_m.node_group = ng_smooth_by_angle
_m.use_pin_to_last = True
_m.show_group_selector = False
ob_cube_002.location = (0.0, -0.9055, 1.414)
ob_cube_002.scale = (1.0, 0.09915, 1.48)
ob_cube_003.location = (-0.7192, 0.7194, -1.052)
ob_cube_003.scale = (0.1103, 0.1179, 0.9923)
ob_cube_004.location = (0.753, 0.7194, -1.052)
ob_cube_004.scale = (0.1103, 0.1179, 0.9923)
ob_cube_005.location = (-0.7192, -0.7532, -1.052)
ob_cube_005.scale = (0.1103, 0.1179, 0.9923)
ob_cube_006.location = (0.7418, -0.7532, -1.052)
ob_cube_006.scale = (0.1103, 0.1179, 0.9923)

# ---- collection membership
col_collection.objects.link(ob_cube)
col_collection.objects.link(ob_light)
col_collection.objects.link(ob_camera)
col_collection.objects.link(ob_cube_001)
col_collection.objects.link(ob_cube_002)
col_collection.objects.link(ob_cube_003)
col_collection.objects.link(ob_cube_004)
col_collection.objects.link(ob_cube_005)
col_collection.objects.link(ob_cube_006)

# ---- scene / render settings (as saved in the file)
scene.camera = ob_camera
scene.frame_start = 1; scene.frame_end = 250; scene.frame_set(1)
scene.render.engine = 'BLENDER_EEVEE_NEXT'
bpy.context.view_layer.update()
